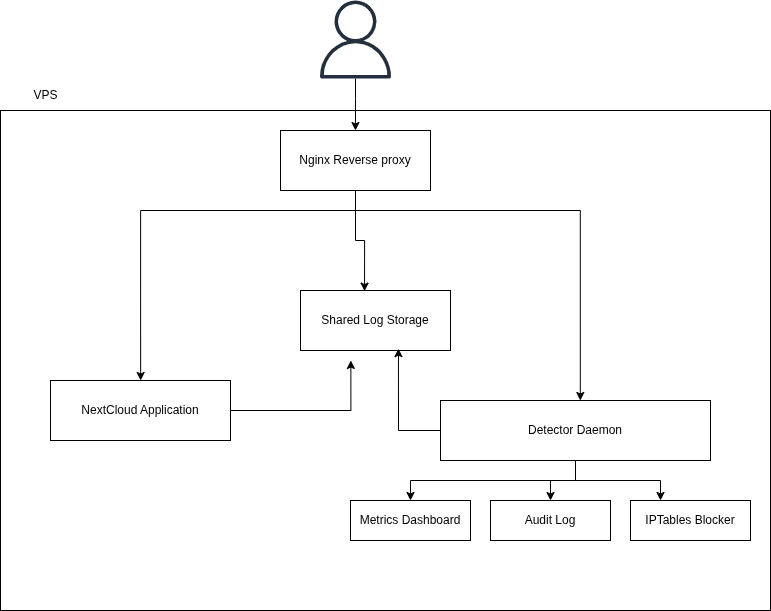

The diagram above was exported from draw.io. Its source (the exported page's mxGraphModel, read from the mxfile embedded in the PNG):
<mxGraphModel dx="1414" dy="718" grid="1" gridSize="10" guides="1" tooltips="1" connect="1" arrows="1" fold="1" page="1" pageScale="1" pageWidth="850" pageHeight="1100" math="0" shadow="0">
  <root>
    <mxCell id="0" />
    <mxCell id="1" parent="0" />
    <mxCell id="pC3m6aohZIpmEMK7JrTR-2" parent="1" style="sketch=0;outlineConnect=0;fontColor=#232F3E;gradientColor=none;fillColor=#232F3D;strokeColor=none;dashed=0;verticalLabelPosition=bottom;verticalAlign=top;align=center;html=1;fontSize=12;fontStyle=0;aspect=fixed;pointerEvents=1;shape=mxgraph.aws4.user;" value="" vertex="1">
      <mxGeometry height="78" width="78" x="355" y="20" as="geometry" />
    </mxCell>
    <mxCell id="pC3m6aohZIpmEMK7JrTR-6" parent="1" style="rounded=0;whiteSpace=wrap;html=1;align=left;" value="&lt;div&gt;&lt;/div&gt;" vertex="1">
      <mxGeometry height="500" width="770" x="39" y="130" as="geometry" />
    </mxCell>
    <mxCell id="pC3m6aohZIpmEMK7JrTR-7" parent="1" style="rounded=0;whiteSpace=wrap;html=1;" value="Nginx Reverse proxy" vertex="1">
      <mxGeometry height="60" width="150" x="319" y="150" as="geometry" />
    </mxCell>
    <mxCell id="pC3m6aohZIpmEMK7JrTR-8" parent="1" style="rounded=0;whiteSpace=wrap;html=1;" value="Shared Log Storage" vertex="1">
      <mxGeometry height="60" width="150" x="339" y="310" as="geometry" />
    </mxCell>
    <mxCell id="pC3m6aohZIpmEMK7JrTR-9" parent="1" style="rounded=0;whiteSpace=wrap;html=1;" value="NextCloud Application" vertex="1">
      <mxGeometry height="60" width="180" x="89" y="400" as="geometry" />
    </mxCell>
    <mxCell id="pC3m6aohZIpmEMK7JrTR-25" edge="1" parent="1" source="pC3m6aohZIpmEMK7JrTR-12" style="edgeStyle=orthogonalEdgeStyle;rounded=0;orthogonalLoop=1;jettySize=auto;html=1;" target="pC3m6aohZIpmEMK7JrTR-22" value="">
      <mxGeometry relative="1" as="geometry" />
    </mxCell>
    <mxCell id="pC3m6aohZIpmEMK7JrTR-26" edge="1" parent="1" source="pC3m6aohZIpmEMK7JrTR-12" style="edgeStyle=orthogonalEdgeStyle;rounded=0;orthogonalLoop=1;jettySize=auto;html=1;entryX=0.25;entryY=0;entryDx=0;entryDy=0;" target="pC3m6aohZIpmEMK7JrTR-23">
      <mxGeometry relative="1" as="geometry" />
    </mxCell>
    <mxCell id="pC3m6aohZIpmEMK7JrTR-28" edge="1" parent="1" source="pC3m6aohZIpmEMK7JrTR-12" style="edgeStyle=orthogonalEdgeStyle;rounded=0;orthogonalLoop=1;jettySize=auto;html=1;entryX=0.5;entryY=0;entryDx=0;entryDy=0;" target="pC3m6aohZIpmEMK7JrTR-21">
      <mxGeometry relative="1" as="geometry" />
    </mxCell>
    <mxCell id="pC3m6aohZIpmEMK7JrTR-12" parent="1" style="rounded=0;whiteSpace=wrap;html=1;" value="Detector Daemon" vertex="1">
      <mxGeometry height="60" width="270" x="479" y="420" as="geometry" />
    </mxCell>
    <mxCell id="pC3m6aohZIpmEMK7JrTR-14" edge="1" parent="1" source="pC3m6aohZIpmEMK7JrTR-9" style="edgeStyle=orthogonalEdgeStyle;rounded=0;orthogonalLoop=1;jettySize=auto;html=1;exitX=1;exitY=0.5;exitDx=0;exitDy=0;entryX=0.455;entryY=0.5;entryDx=0;entryDy=0;entryPerimeter=0;" target="pC3m6aohZIpmEMK7JrTR-6">
      <mxGeometry relative="1" as="geometry">
        <Array as="points">
          <mxPoint x="389" y="430" />
        </Array>
      </mxGeometry>
    </mxCell>
    <mxCell id="pC3m6aohZIpmEMK7JrTR-15" edge="1" parent="1" source="pC3m6aohZIpmEMK7JrTR-12" style="edgeStyle=orthogonalEdgeStyle;rounded=0;orthogonalLoop=1;jettySize=auto;html=1;exitX=0;exitY=0.5;exitDx=0;exitDy=0;entryX=0.653;entryY=0.969;entryDx=0;entryDy=0;entryPerimeter=0;" target="pC3m6aohZIpmEMK7JrTR-8">
      <mxGeometry relative="1" as="geometry" />
    </mxCell>
    <mxCell id="pC3m6aohZIpmEMK7JrTR-16" edge="1" parent="1" source="pC3m6aohZIpmEMK7JrTR-7" style="edgeStyle=orthogonalEdgeStyle;rounded=0;orthogonalLoop=1;jettySize=auto;html=1;entryX=0.427;entryY=0.01;entryDx=0;entryDy=0;entryPerimeter=0;" target="pC3m6aohZIpmEMK7JrTR-8">
      <mxGeometry relative="1" as="geometry" />
    </mxCell>
    <mxCell id="pC3m6aohZIpmEMK7JrTR-17" edge="1" parent="1" source="pC3m6aohZIpmEMK7JrTR-7" style="edgeStyle=orthogonalEdgeStyle;rounded=0;orthogonalLoop=1;jettySize=auto;html=1;exitX=0.5;exitY=1;exitDx=0;exitDy=0;entryX=0.182;entryY=0.54;entryDx=0;entryDy=0;entryPerimeter=0;" target="pC3m6aohZIpmEMK7JrTR-6">
      <mxGeometry relative="1" as="geometry" />
    </mxCell>
    <mxCell id="pC3m6aohZIpmEMK7JrTR-20" edge="1" parent="1" source="pC3m6aohZIpmEMK7JrTR-7" style="edgeStyle=orthogonalEdgeStyle;rounded=0;orthogonalLoop=1;jettySize=auto;html=1;exitX=0.75;exitY=1;exitDx=0;exitDy=0;entryX=0.753;entryY=0.58;entryDx=0;entryDy=0;entryPerimeter=0;" target="pC3m6aohZIpmEMK7JrTR-6">
      <mxGeometry relative="1" as="geometry">
        <Array as="points">
          <mxPoint x="394" y="210" />
          <mxPoint x="394" y="230" />
          <mxPoint x="619" y="230" />
        </Array>
      </mxGeometry>
    </mxCell>
    <mxCell id="pC3m6aohZIpmEMK7JrTR-21" parent="1" style="rounded=0;whiteSpace=wrap;html=1;" value="Metrics Dashboard" vertex="1">
      <mxGeometry height="40" width="120" x="389" y="520" as="geometry" />
    </mxCell>
    <mxCell id="pC3m6aohZIpmEMK7JrTR-22" parent="1" style="rounded=0;whiteSpace=wrap;html=1;" value="Audit Log" vertex="1">
      <mxGeometry height="40" width="120" x="529" y="520" as="geometry" />
    </mxCell>
    <mxCell id="pC3m6aohZIpmEMK7JrTR-23" parent="1" style="rounded=0;whiteSpace=wrap;html=1;" value="IPTables Blocker" vertex="1">
      <mxGeometry height="40" width="120" x="669" y="520" as="geometry" />
    </mxCell>
    <mxCell id="pC3m6aohZIpmEMK7JrTR-29" edge="1" parent="1" source="pC3m6aohZIpmEMK7JrTR-2" style="edgeStyle=orthogonalEdgeStyle;rounded=0;orthogonalLoop=1;jettySize=auto;html=1;entryX=0.461;entryY=0.04;entryDx=0;entryDy=0;entryPerimeter=0;" target="pC3m6aohZIpmEMK7JrTR-6">
      <mxGeometry relative="1" as="geometry" />
    </mxCell>
    <mxCell id="pC3m6aohZIpmEMK7JrTR-30" parent="1" style="text;html=1;whiteSpace=wrap;strokeColor=none;fillColor=none;align=center;verticalAlign=middle;rounded=0;" value="VPS" vertex="1">
      <mxGeometry height="30" width="91" x="39" y="100" as="geometry" />
    </mxCell>
  </root>
</mxGraphModel>